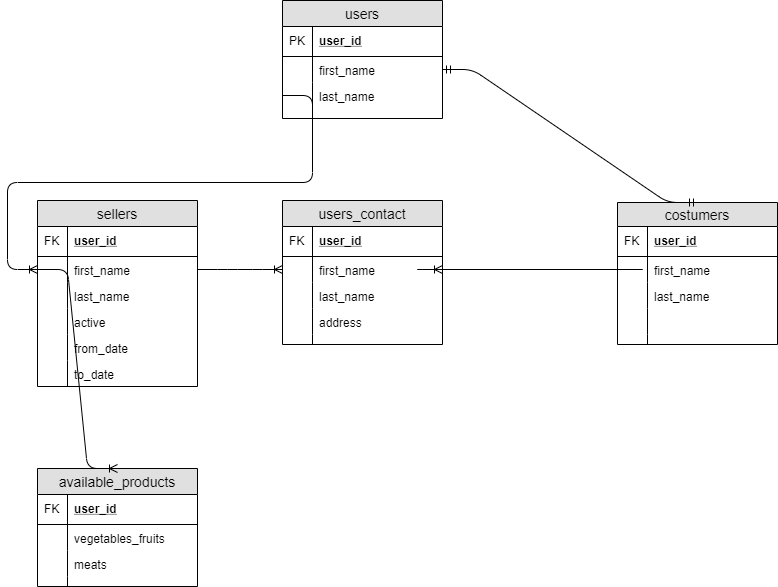

The diagram above was exported from draw.io. Its source (the exported page's mxGraphModel, read from the mxfile embedded in the PNG):
<mxGraphModel dx="1662" dy="783" grid="1" gridSize="10" guides="1" tooltips="1" connect="1" arrows="1" fold="1" page="1" pageScale="1" pageWidth="850" pageHeight="1100" math="0" shadow="0">
  <root>
    <mxCell id="0" />
    <mxCell id="1" parent="0" />
    <mxCell id="TGZt6KJPPIbismaLSoQ7-1" value="users" style="swimlane;fontStyle=0;childLayout=stackLayout;horizontal=1;startSize=26;fillColor=#e0e0e0;horizontalStack=0;resizeParent=1;resizeParentMax=0;resizeLast=0;collapsible=1;marginBottom=0;swimlaneFillColor=#ffffff;align=center;fontSize=14;" parent="1" vertex="1">
      <mxGeometry x="345" y="10" width="160" height="118" as="geometry" />
    </mxCell>
    <mxCell id="TGZt6KJPPIbismaLSoQ7-2" value="user_id" style="shape=partialRectangle;top=0;left=0;right=0;bottom=1;align=left;verticalAlign=middle;fillColor=none;spacingLeft=34;spacingRight=4;overflow=hidden;rotatable=0;points=[[0,0.5],[1,0.5]];portConstraint=eastwest;dropTarget=0;fontStyle=5;fontSize=12;" parent="TGZt6KJPPIbismaLSoQ7-1" vertex="1">
      <mxGeometry y="26" width="160" height="30" as="geometry" />
    </mxCell>
    <mxCell id="TGZt6KJPPIbismaLSoQ7-3" value="PK" style="shape=partialRectangle;top=0;left=0;bottom=0;fillColor=none;align=left;verticalAlign=middle;spacingLeft=4;spacingRight=4;overflow=hidden;rotatable=0;points=[];portConstraint=eastwest;part=1;fontSize=12;" parent="TGZt6KJPPIbismaLSoQ7-2" vertex="1" connectable="0">
      <mxGeometry width="30" height="30" as="geometry" />
    </mxCell>
    <mxCell id="TGZt6KJPPIbismaLSoQ7-4" value="first_name" style="shape=partialRectangle;top=0;left=0;right=0;bottom=0;align=left;verticalAlign=top;fillColor=none;spacingLeft=34;spacingRight=4;overflow=hidden;rotatable=0;points=[[0,0.5],[1,0.5]];portConstraint=eastwest;dropTarget=0;fontSize=12;" parent="TGZt6KJPPIbismaLSoQ7-1" vertex="1">
      <mxGeometry y="56" width="160" height="26" as="geometry" />
    </mxCell>
    <mxCell id="TGZt6KJPPIbismaLSoQ7-5" value="" style="shape=partialRectangle;top=0;left=0;bottom=0;fillColor=none;align=left;verticalAlign=top;spacingLeft=4;spacingRight=4;overflow=hidden;rotatable=0;points=[];portConstraint=eastwest;part=1;fontSize=12;" parent="TGZt6KJPPIbismaLSoQ7-4" vertex="1" connectable="0">
      <mxGeometry width="30" height="26" as="geometry" />
    </mxCell>
    <mxCell id="TGZt6KJPPIbismaLSoQ7-6" value="last_name" style="shape=partialRectangle;top=0;left=0;right=0;bottom=0;align=left;verticalAlign=top;fillColor=none;spacingLeft=34;spacingRight=4;overflow=hidden;rotatable=0;points=[[0,0.5],[1,0.5]];portConstraint=eastwest;dropTarget=0;fontSize=12;" parent="TGZt6KJPPIbismaLSoQ7-1" vertex="1">
      <mxGeometry y="82" width="160" height="26" as="geometry" />
    </mxCell>
    <mxCell id="TGZt6KJPPIbismaLSoQ7-7" value="" style="shape=partialRectangle;top=0;left=0;bottom=0;fillColor=none;align=left;verticalAlign=top;spacingLeft=4;spacingRight=4;overflow=hidden;rotatable=0;points=[];portConstraint=eastwest;part=1;fontSize=12;" parent="TGZt6KJPPIbismaLSoQ7-6" vertex="1" connectable="0">
      <mxGeometry width="30" height="26" as="geometry" />
    </mxCell>
    <mxCell id="TGZt6KJPPIbismaLSoQ7-10" value="" style="shape=partialRectangle;top=0;left=0;right=0;bottom=0;align=left;verticalAlign=top;fillColor=none;spacingLeft=34;spacingRight=4;overflow=hidden;rotatable=0;points=[[0,0.5],[1,0.5]];portConstraint=eastwest;dropTarget=0;fontSize=12;" parent="TGZt6KJPPIbismaLSoQ7-1" vertex="1">
      <mxGeometry y="108" width="160" height="10" as="geometry" />
    </mxCell>
    <mxCell id="TGZt6KJPPIbismaLSoQ7-11" value="" style="shape=partialRectangle;top=0;left=0;bottom=0;fillColor=none;align=left;verticalAlign=top;spacingLeft=4;spacingRight=4;overflow=hidden;rotatable=0;points=[];portConstraint=eastwest;part=1;fontSize=12;" parent="TGZt6KJPPIbismaLSoQ7-10" vertex="1" connectable="0">
      <mxGeometry width="30" height="10" as="geometry" />
    </mxCell>
    <mxCell id="TGZt6KJPPIbismaLSoQ7-29" value="costumers" style="swimlane;fontStyle=0;childLayout=stackLayout;horizontal=1;startSize=24;fillColor=#e0e0e0;horizontalStack=0;resizeParent=1;resizeParentMax=0;resizeLast=0;collapsible=1;marginBottom=0;swimlaneFillColor=#ffffff;align=center;fontSize=14;" parent="1" vertex="1">
      <mxGeometry x="680" y="212" width="160" height="142" as="geometry" />
    </mxCell>
    <object label="user_id" id="TGZt6KJPPIbismaLSoQ7-30">
      <mxCell style="shape=partialRectangle;top=0;left=0;right=0;bottom=1;align=left;verticalAlign=middle;fillColor=none;spacingLeft=34;spacingRight=4;overflow=hidden;rotatable=0;points=[[0,0.5],[1,0.5]];portConstraint=eastwest;dropTarget=0;fontStyle=5;fontSize=12;" parent="TGZt6KJPPIbismaLSoQ7-29" vertex="1">
        <mxGeometry y="24" width="160" height="30" as="geometry" />
      </mxCell>
    </object>
    <mxCell id="TGZt6KJPPIbismaLSoQ7-31" value="FK" style="shape=partialRectangle;top=0;left=0;bottom=0;fillColor=none;align=left;verticalAlign=middle;spacingLeft=4;spacingRight=4;overflow=hidden;rotatable=0;points=[];portConstraint=eastwest;part=1;fontSize=12;" parent="TGZt6KJPPIbismaLSoQ7-30" vertex="1" connectable="0">
      <mxGeometry width="30" height="30" as="geometry" />
    </mxCell>
    <mxCell id="TGZt6KJPPIbismaLSoQ7-32" value="first_name" style="shape=partialRectangle;top=0;left=0;right=0;bottom=0;align=left;verticalAlign=top;fillColor=none;spacingLeft=34;spacingRight=4;overflow=hidden;rotatable=0;points=[[0,0.5],[1,0.5]];portConstraint=eastwest;dropTarget=0;fontSize=12;" parent="TGZt6KJPPIbismaLSoQ7-29" vertex="1">
      <mxGeometry y="54" width="160" height="26" as="geometry" />
    </mxCell>
    <mxCell id="TGZt6KJPPIbismaLSoQ7-33" value="" style="shape=partialRectangle;top=0;left=0;bottom=0;fillColor=none;align=left;verticalAlign=top;spacingLeft=4;spacingRight=4;overflow=hidden;rotatable=0;points=[];portConstraint=eastwest;part=1;fontSize=12;" parent="TGZt6KJPPIbismaLSoQ7-32" vertex="1" connectable="0">
      <mxGeometry width="30" height="26" as="geometry" />
    </mxCell>
    <mxCell id="TGZt6KJPPIbismaLSoQ7-34" value="last_name" style="shape=partialRectangle;top=0;left=0;right=0;bottom=0;align=left;verticalAlign=top;fillColor=none;spacingLeft=34;spacingRight=4;overflow=hidden;rotatable=0;points=[[0,0.5],[1,0.5]];portConstraint=eastwest;dropTarget=0;fontSize=12;" parent="TGZt6KJPPIbismaLSoQ7-29" vertex="1">
      <mxGeometry y="80" width="160" height="26" as="geometry" />
    </mxCell>
    <mxCell id="TGZt6KJPPIbismaLSoQ7-35" value="" style="shape=partialRectangle;top=0;left=0;bottom=0;fillColor=none;align=left;verticalAlign=top;spacingLeft=4;spacingRight=4;overflow=hidden;rotatable=0;points=[];portConstraint=eastwest;part=1;fontSize=12;" parent="TGZt6KJPPIbismaLSoQ7-34" vertex="1" connectable="0">
      <mxGeometry width="30" height="26" as="geometry" />
    </mxCell>
    <mxCell id="TGZt6KJPPIbismaLSoQ7-36" value="" style="shape=partialRectangle;top=0;left=0;right=0;bottom=0;align=left;verticalAlign=top;fillColor=none;spacingLeft=34;spacingRight=4;overflow=hidden;rotatable=0;points=[[0,0.5],[1,0.5]];portConstraint=eastwest;dropTarget=0;fontSize=12;" parent="TGZt6KJPPIbismaLSoQ7-29" vertex="1">
      <mxGeometry y="106" width="160" height="26" as="geometry" />
    </mxCell>
    <mxCell id="TGZt6KJPPIbismaLSoQ7-37" value="" style="shape=partialRectangle;top=0;left=0;bottom=0;fillColor=none;align=left;verticalAlign=top;spacingLeft=4;spacingRight=4;overflow=hidden;rotatable=0;points=[];portConstraint=eastwest;part=1;fontSize=12;" parent="TGZt6KJPPIbismaLSoQ7-36" vertex="1" connectable="0">
      <mxGeometry width="30" height="26" as="geometry" />
    </mxCell>
    <mxCell id="TGZt6KJPPIbismaLSoQ7-38" value="" style="shape=partialRectangle;top=0;left=0;right=0;bottom=0;align=left;verticalAlign=top;fillColor=none;spacingLeft=34;spacingRight=4;overflow=hidden;rotatable=0;points=[[0,0.5],[1,0.5]];portConstraint=eastwest;dropTarget=0;fontSize=12;" parent="TGZt6KJPPIbismaLSoQ7-29" vertex="1">
      <mxGeometry y="132" width="160" height="10" as="geometry" />
    </mxCell>
    <mxCell id="TGZt6KJPPIbismaLSoQ7-39" value="" style="shape=partialRectangle;top=0;left=0;bottom=0;fillColor=none;align=left;verticalAlign=top;spacingLeft=4;spacingRight=4;overflow=hidden;rotatable=0;points=[];portConstraint=eastwest;part=1;fontSize=12;" parent="TGZt6KJPPIbismaLSoQ7-38" vertex="1" connectable="0">
      <mxGeometry width="30" height="10" as="geometry" />
    </mxCell>
    <mxCell id="TGZt6KJPPIbismaLSoQ7-40" value="sellers" style="swimlane;fontStyle=0;childLayout=stackLayout;horizontal=1;startSize=26;fillColor=#e0e0e0;horizontalStack=0;resizeParent=1;resizeParentMax=0;resizeLast=0;collapsible=1;marginBottom=0;swimlaneFillColor=#ffffff;align=center;fontSize=14;" parent="1" vertex="1">
      <mxGeometry x="100" y="210" width="160" height="186" as="geometry" />
    </mxCell>
    <mxCell id="TGZt6KJPPIbismaLSoQ7-41" value="user_id" style="shape=partialRectangle;top=0;left=0;right=0;bottom=1;align=left;verticalAlign=middle;fillColor=none;spacingLeft=34;spacingRight=4;overflow=hidden;rotatable=0;points=[[0,0.5],[1,0.5]];portConstraint=eastwest;dropTarget=0;fontStyle=5;fontSize=12;" parent="TGZt6KJPPIbismaLSoQ7-40" vertex="1">
      <mxGeometry y="26" width="160" height="30" as="geometry" />
    </mxCell>
    <mxCell id="TGZt6KJPPIbismaLSoQ7-42" value="FK" style="shape=partialRectangle;top=0;left=0;bottom=0;fillColor=none;align=left;verticalAlign=middle;spacingLeft=4;spacingRight=4;overflow=hidden;rotatable=0;points=[];portConstraint=eastwest;part=1;fontSize=12;" parent="TGZt6KJPPIbismaLSoQ7-41" vertex="1" connectable="0">
      <mxGeometry width="30" height="30" as="geometry" />
    </mxCell>
    <mxCell id="TGZt6KJPPIbismaLSoQ7-43" value="first_name" style="shape=partialRectangle;top=0;left=0;right=0;bottom=0;align=left;verticalAlign=top;fillColor=none;spacingLeft=34;spacingRight=4;overflow=hidden;rotatable=0;points=[[0,0.5],[1,0.5]];portConstraint=eastwest;dropTarget=0;fontSize=12;" parent="TGZt6KJPPIbismaLSoQ7-40" vertex="1">
      <mxGeometry y="56" width="160" height="26" as="geometry" />
    </mxCell>
    <mxCell id="TGZt6KJPPIbismaLSoQ7-44" value="" style="shape=partialRectangle;top=0;left=0;bottom=0;fillColor=none;align=left;verticalAlign=top;spacingLeft=4;spacingRight=4;overflow=hidden;rotatable=0;points=[];portConstraint=eastwest;part=1;fontSize=12;" parent="TGZt6KJPPIbismaLSoQ7-43" vertex="1" connectable="0">
      <mxGeometry width="30" height="26" as="geometry" />
    </mxCell>
    <mxCell id="TGZt6KJPPIbismaLSoQ7-45" value="last_name" style="shape=partialRectangle;top=0;left=0;right=0;bottom=0;align=left;verticalAlign=top;fillColor=none;spacingLeft=34;spacingRight=4;overflow=hidden;rotatable=0;points=[[0,0.5],[1,0.5]];portConstraint=eastwest;dropTarget=0;fontSize=12;" parent="TGZt6KJPPIbismaLSoQ7-40" vertex="1">
      <mxGeometry y="82" width="160" height="26" as="geometry" />
    </mxCell>
    <mxCell id="TGZt6KJPPIbismaLSoQ7-46" value="" style="shape=partialRectangle;top=0;left=0;bottom=0;fillColor=none;align=left;verticalAlign=top;spacingLeft=4;spacingRight=4;overflow=hidden;rotatable=0;points=[];portConstraint=eastwest;part=1;fontSize=12;" parent="TGZt6KJPPIbismaLSoQ7-45" vertex="1" connectable="0">
      <mxGeometry width="30" height="26" as="geometry" />
    </mxCell>
    <mxCell id="TGZt6KJPPIbismaLSoQ7-47" value="active" style="shape=partialRectangle;top=0;left=0;right=0;bottom=0;align=left;verticalAlign=top;fillColor=none;spacingLeft=34;spacingRight=4;overflow=hidden;rotatable=0;points=[[0,0.5],[1,0.5]];portConstraint=eastwest;dropTarget=0;fontSize=12;" parent="TGZt6KJPPIbismaLSoQ7-40" vertex="1">
      <mxGeometry y="108" width="160" height="26" as="geometry" />
    </mxCell>
    <mxCell id="TGZt6KJPPIbismaLSoQ7-48" value="" style="shape=partialRectangle;top=0;left=0;bottom=0;fillColor=none;align=left;verticalAlign=top;spacingLeft=4;spacingRight=4;overflow=hidden;rotatable=0;points=[];portConstraint=eastwest;part=1;fontSize=12;" parent="TGZt6KJPPIbismaLSoQ7-47" vertex="1" connectable="0">
      <mxGeometry width="30" height="26" as="geometry" />
    </mxCell>
    <mxCell id="TGZt6KJPPIbismaLSoQ7-49" value="from_date" style="shape=partialRectangle;top=0;left=0;right=0;bottom=0;align=left;verticalAlign=top;fillColor=none;spacingLeft=34;spacingRight=4;overflow=hidden;rotatable=0;points=[[0,0.5],[1,0.5]];portConstraint=eastwest;dropTarget=0;fontSize=12;" parent="TGZt6KJPPIbismaLSoQ7-40" vertex="1">
      <mxGeometry y="134" width="160" height="26" as="geometry" />
    </mxCell>
    <mxCell id="TGZt6KJPPIbismaLSoQ7-50" value="" style="shape=partialRectangle;top=0;left=0;bottom=0;fillColor=none;align=left;verticalAlign=top;spacingLeft=4;spacingRight=4;overflow=hidden;rotatable=0;points=[];portConstraint=eastwest;part=1;fontSize=12;" parent="TGZt6KJPPIbismaLSoQ7-49" vertex="1" connectable="0">
      <mxGeometry width="30" height="26" as="geometry" />
    </mxCell>
    <mxCell id="TGZt6KJPPIbismaLSoQ7-108" value="to_date" style="shape=partialRectangle;top=0;left=0;right=0;bottom=0;align=left;verticalAlign=top;fillColor=none;spacingLeft=34;spacingRight=4;overflow=hidden;rotatable=0;points=[[0,0.5],[1,0.5]];portConstraint=eastwest;dropTarget=0;fontSize=12;" parent="TGZt6KJPPIbismaLSoQ7-40" vertex="1">
      <mxGeometry y="160" width="160" height="26" as="geometry" />
    </mxCell>
    <mxCell id="TGZt6KJPPIbismaLSoQ7-109" value="" style="shape=partialRectangle;top=0;left=0;bottom=0;fillColor=none;align=left;verticalAlign=top;spacingLeft=4;spacingRight=4;overflow=hidden;rotatable=0;points=[];portConstraint=eastwest;part=1;fontSize=12;" parent="TGZt6KJPPIbismaLSoQ7-108" vertex="1" connectable="0">
      <mxGeometry width="30" height="26" as="geometry" />
    </mxCell>
    <mxCell id="TGZt6KJPPIbismaLSoQ7-62" value="users_contact" style="swimlane;fontStyle=0;childLayout=stackLayout;horizontal=1;startSize=26;fillColor=#e0e0e0;horizontalStack=0;resizeParent=1;resizeParentMax=0;resizeLast=0;collapsible=1;marginBottom=0;swimlaneFillColor=#ffffff;align=center;fontSize=14;html=0;" parent="1" vertex="1">
      <mxGeometry x="345" y="210" width="160" height="144" as="geometry" />
    </mxCell>
    <mxCell id="TGZt6KJPPIbismaLSoQ7-63" value="user_id" style="shape=partialRectangle;top=0;left=0;right=0;bottom=1;align=left;verticalAlign=middle;fillColor=none;spacingLeft=34;spacingRight=4;overflow=hidden;rotatable=0;points=[[0,0.5],[1,0.5]];portConstraint=eastwest;dropTarget=0;fontStyle=5;fontSize=12;" parent="TGZt6KJPPIbismaLSoQ7-62" vertex="1">
      <mxGeometry y="26" width="160" height="30" as="geometry" />
    </mxCell>
    <mxCell id="TGZt6KJPPIbismaLSoQ7-64" value="FK" style="shape=partialRectangle;top=0;left=0;bottom=0;fillColor=none;align=left;verticalAlign=middle;spacingLeft=4;spacingRight=4;overflow=hidden;rotatable=0;points=[];portConstraint=eastwest;part=1;fontSize=12;" parent="TGZt6KJPPIbismaLSoQ7-63" vertex="1" connectable="0">
      <mxGeometry width="30" height="30" as="geometry" />
    </mxCell>
    <mxCell id="TGZt6KJPPIbismaLSoQ7-65" value="first_name" style="shape=partialRectangle;top=0;left=0;right=0;bottom=0;align=left;verticalAlign=top;fillColor=none;spacingLeft=34;spacingRight=4;overflow=hidden;rotatable=0;points=[[0,0.5],[1,0.5]];portConstraint=eastwest;dropTarget=0;fontSize=12;" parent="TGZt6KJPPIbismaLSoQ7-62" vertex="1">
      <mxGeometry y="56" width="160" height="26" as="geometry" />
    </mxCell>
    <mxCell id="TGZt6KJPPIbismaLSoQ7-66" value="" style="shape=partialRectangle;top=0;left=0;bottom=0;fillColor=none;align=left;verticalAlign=top;spacingLeft=4;spacingRight=4;overflow=hidden;rotatable=0;points=[];portConstraint=eastwest;part=1;fontSize=12;" parent="TGZt6KJPPIbismaLSoQ7-65" vertex="1" connectable="0">
      <mxGeometry width="30" height="26" as="geometry" />
    </mxCell>
    <mxCell id="TGZt6KJPPIbismaLSoQ7-67" value="last_name" style="shape=partialRectangle;top=0;left=0;right=0;bottom=0;align=left;verticalAlign=top;fillColor=none;spacingLeft=34;spacingRight=4;overflow=hidden;rotatable=0;points=[[0,0.5],[1,0.5]];portConstraint=eastwest;dropTarget=0;fontSize=12;" parent="TGZt6KJPPIbismaLSoQ7-62" vertex="1">
      <mxGeometry y="82" width="160" height="26" as="geometry" />
    </mxCell>
    <mxCell id="TGZt6KJPPIbismaLSoQ7-68" value="" style="shape=partialRectangle;top=0;left=0;bottom=0;fillColor=none;align=left;verticalAlign=top;spacingLeft=4;spacingRight=4;overflow=hidden;rotatable=0;points=[];portConstraint=eastwest;part=1;fontSize=12;" parent="TGZt6KJPPIbismaLSoQ7-67" vertex="1" connectable="0">
      <mxGeometry width="30" height="26" as="geometry" />
    </mxCell>
    <mxCell id="TGZt6KJPPIbismaLSoQ7-69" value="address" style="shape=partialRectangle;top=0;left=0;right=0;bottom=0;align=left;verticalAlign=top;fillColor=none;spacingLeft=34;spacingRight=4;overflow=hidden;rotatable=0;points=[[0,0.5],[1,0.5]];portConstraint=eastwest;dropTarget=0;fontSize=12;" parent="TGZt6KJPPIbismaLSoQ7-62" vertex="1">
      <mxGeometry y="108" width="160" height="26" as="geometry" />
    </mxCell>
    <mxCell id="TGZt6KJPPIbismaLSoQ7-70" value="" style="shape=partialRectangle;top=0;left=0;bottom=0;fillColor=none;align=left;verticalAlign=top;spacingLeft=4;spacingRight=4;overflow=hidden;rotatable=0;points=[];portConstraint=eastwest;part=1;fontSize=12;" parent="TGZt6KJPPIbismaLSoQ7-69" vertex="1" connectable="0">
      <mxGeometry width="30" height="26" as="geometry" />
    </mxCell>
    <mxCell id="TGZt6KJPPIbismaLSoQ7-71" value="" style="shape=partialRectangle;top=0;left=0;right=0;bottom=0;align=left;verticalAlign=top;fillColor=none;spacingLeft=34;spacingRight=4;overflow=hidden;rotatable=0;points=[[0,0.5],[1,0.5]];portConstraint=eastwest;dropTarget=0;fontSize=12;" parent="TGZt6KJPPIbismaLSoQ7-62" vertex="1">
      <mxGeometry y="134" width="160" height="10" as="geometry" />
    </mxCell>
    <mxCell id="TGZt6KJPPIbismaLSoQ7-72" value="" style="shape=partialRectangle;top=0;left=0;bottom=0;fillColor=none;align=left;verticalAlign=top;spacingLeft=4;spacingRight=4;overflow=hidden;rotatable=0;points=[];portConstraint=eastwest;part=1;fontSize=12;" parent="TGZt6KJPPIbismaLSoQ7-71" vertex="1" connectable="0">
      <mxGeometry width="30" height="10" as="geometry" />
    </mxCell>
    <mxCell id="TGZt6KJPPIbismaLSoQ7-82" value="available_products" style="swimlane;fontStyle=0;childLayout=stackLayout;horizontal=1;startSize=26;fillColor=#e0e0e0;horizontalStack=0;resizeParent=1;resizeParentMax=0;resizeLast=0;collapsible=1;marginBottom=0;swimlaneFillColor=#ffffff;align=center;fontSize=14;html=0;" parent="1" vertex="1">
      <mxGeometry x="100" y="478" width="160" height="118" as="geometry" />
    </mxCell>
    <mxCell id="TGZt6KJPPIbismaLSoQ7-83" value="user_id" style="shape=partialRectangle;top=0;left=0;right=0;bottom=1;align=left;verticalAlign=middle;fillColor=none;spacingLeft=34;spacingRight=4;overflow=hidden;rotatable=0;points=[[0,0.5],[1,0.5]];portConstraint=eastwest;dropTarget=0;fontStyle=5;fontSize=12;" parent="TGZt6KJPPIbismaLSoQ7-82" vertex="1">
      <mxGeometry y="26" width="160" height="30" as="geometry" />
    </mxCell>
    <mxCell id="TGZt6KJPPIbismaLSoQ7-84" value="FK" style="shape=partialRectangle;top=0;left=0;bottom=0;fillColor=none;align=left;verticalAlign=middle;spacingLeft=4;spacingRight=4;overflow=hidden;rotatable=0;points=[];portConstraint=eastwest;part=1;fontSize=12;" parent="TGZt6KJPPIbismaLSoQ7-83" vertex="1" connectable="0">
      <mxGeometry width="30" height="30" as="geometry" />
    </mxCell>
    <mxCell id="TGZt6KJPPIbismaLSoQ7-85" value="vegetables_fruits" style="shape=partialRectangle;top=0;left=0;right=0;bottom=0;align=left;verticalAlign=top;fillColor=none;spacingLeft=34;spacingRight=4;overflow=hidden;rotatable=0;points=[[0,0.5],[1,0.5]];portConstraint=eastwest;dropTarget=0;fontSize=12;" parent="TGZt6KJPPIbismaLSoQ7-82" vertex="1">
      <mxGeometry y="56" width="160" height="26" as="geometry" />
    </mxCell>
    <mxCell id="TGZt6KJPPIbismaLSoQ7-86" value="" style="shape=partialRectangle;top=0;left=0;bottom=0;fillColor=none;align=left;verticalAlign=top;spacingLeft=4;spacingRight=4;overflow=hidden;rotatable=0;points=[];portConstraint=eastwest;part=1;fontSize=12;" parent="TGZt6KJPPIbismaLSoQ7-85" vertex="1" connectable="0">
      <mxGeometry width="30" height="26" as="geometry" />
    </mxCell>
    <mxCell id="TGZt6KJPPIbismaLSoQ7-87" value="meats" style="shape=partialRectangle;top=0;left=0;right=0;bottom=0;align=left;verticalAlign=top;fillColor=none;spacingLeft=34;spacingRight=4;overflow=hidden;rotatable=0;points=[[0,0.5],[1,0.5]];portConstraint=eastwest;dropTarget=0;fontSize=12;" parent="TGZt6KJPPIbismaLSoQ7-82" vertex="1">
      <mxGeometry y="82" width="160" height="26" as="geometry" />
    </mxCell>
    <mxCell id="TGZt6KJPPIbismaLSoQ7-88" value="" style="shape=partialRectangle;top=0;left=0;bottom=0;fillColor=none;align=left;verticalAlign=top;spacingLeft=4;spacingRight=4;overflow=hidden;rotatable=0;points=[];portConstraint=eastwest;part=1;fontSize=12;" parent="TGZt6KJPPIbismaLSoQ7-87" vertex="1" connectable="0">
      <mxGeometry width="30" height="26" as="geometry" />
    </mxCell>
    <mxCell id="TGZt6KJPPIbismaLSoQ7-91" value="" style="shape=partialRectangle;top=0;left=0;right=0;bottom=0;align=left;verticalAlign=top;fillColor=none;spacingLeft=34;spacingRight=4;overflow=hidden;rotatable=0;points=[[0,0.5],[1,0.5]];portConstraint=eastwest;dropTarget=0;fontSize=12;" parent="TGZt6KJPPIbismaLSoQ7-82" vertex="1">
      <mxGeometry y="108" width="160" height="10" as="geometry" />
    </mxCell>
    <mxCell id="TGZt6KJPPIbismaLSoQ7-92" value="" style="shape=partialRectangle;top=0;left=0;bottom=0;fillColor=none;align=left;verticalAlign=top;spacingLeft=4;spacingRight=4;overflow=hidden;rotatable=0;points=[];portConstraint=eastwest;part=1;fontSize=12;" parent="TGZt6KJPPIbismaLSoQ7-91" vertex="1" connectable="0">
      <mxGeometry width="30" height="10" as="geometry" />
    </mxCell>
    <mxCell id="TGZt6KJPPIbismaLSoQ7-102" value="" style="edgeStyle=entityRelationEdgeStyle;fontSize=12;html=1;endArrow=ERoneToMany;entryX=0;entryY=0.5;entryDx=0;entryDy=0;exitX=1;exitY=0.5;exitDx=0;exitDy=0;" parent="1" source="TGZt6KJPPIbismaLSoQ7-43" target="TGZt6KJPPIbismaLSoQ7-65" edge="1">
      <mxGeometry width="100" height="100" relative="1" as="geometry">
        <mxPoint x="280" y="500" as="sourcePoint" />
        <mxPoint x="380" y="400" as="targetPoint" />
      </mxGeometry>
    </mxCell>
    <mxCell id="TGZt6KJPPIbismaLSoQ7-103" value="" style="edgeStyle=entityRelationEdgeStyle;fontSize=12;html=1;endArrow=ERoneToMany;entryX=1;entryY=0.5;entryDx=0;entryDy=0;exitX=0;exitY=0.5;exitDx=0;exitDy=0;" parent="1" source="TGZt6KJPPIbismaLSoQ7-32" target="TGZt6KJPPIbismaLSoQ7-65" edge="1">
      <mxGeometry width="100" height="100" relative="1" as="geometry">
        <mxPoint x="540" y="478" as="sourcePoint" />
        <mxPoint x="640" y="378" as="targetPoint" />
      </mxGeometry>
    </mxCell>
    <mxCell id="TGZt6KJPPIbismaLSoQ7-104" value="" style="edgeStyle=entityRelationEdgeStyle;fontSize=12;html=1;endArrow=ERoneToMany;entryX=0;entryY=0.5;entryDx=0;entryDy=0;exitX=0;exitY=0.5;exitDx=0;exitDy=0;" parent="1" source="TGZt6KJPPIbismaLSoQ7-6" target="TGZt6KJPPIbismaLSoQ7-43" edge="1">
      <mxGeometry width="100" height="100" relative="1" as="geometry">
        <mxPoint x="180" y="170" as="sourcePoint" />
        <mxPoint x="280" y="70" as="targetPoint" />
      </mxGeometry>
    </mxCell>
    <mxCell id="TGZt6KJPPIbismaLSoQ7-106" value="" style="edgeStyle=entityRelationEdgeStyle;fontSize=12;html=1;endArrow=ERmandOne;startArrow=ERmandOne;entryX=0.5;entryY=0;entryDx=0;entryDy=0;exitX=1;exitY=0.5;exitDx=0;exitDy=0;" parent="1" source="TGZt6KJPPIbismaLSoQ7-4" target="TGZt6KJPPIbismaLSoQ7-29" edge="1">
      <mxGeometry width="100" height="100" relative="1" as="geometry">
        <mxPoint x="560" y="130" as="sourcePoint" />
        <mxPoint x="660" y="30" as="targetPoint" />
      </mxGeometry>
    </mxCell>
    <mxCell id="TGZt6KJPPIbismaLSoQ7-107" value="" style="edgeStyle=entityRelationEdgeStyle;fontSize=12;html=1;endArrow=ERoneToMany;exitX=0;exitY=0.5;exitDx=0;exitDy=0;entryX=0.5;entryY=0;entryDx=0;entryDy=0;" parent="1" source="TGZt6KJPPIbismaLSoQ7-43" target="TGZt6KJPPIbismaLSoQ7-82" edge="1">
      <mxGeometry width="100" height="100" relative="1" as="geometry">
        <mxPoint x="300" y="490" as="sourcePoint" />
        <mxPoint x="400" y="390" as="targetPoint" />
      </mxGeometry>
    </mxCell>
  </root>
</mxGraphModel>